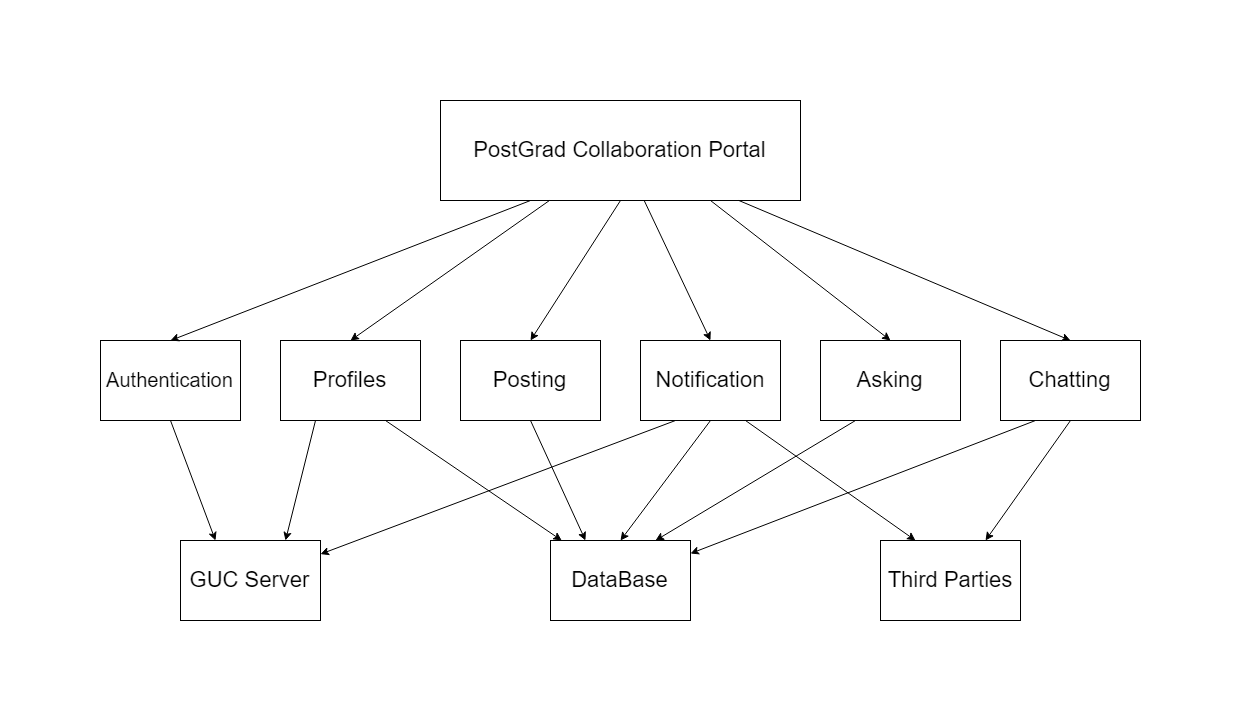

The diagram above was exported from draw.io. Its source (the exported page's mxGraphModel, read from the mxfile embedded in the PNG):
<mxGraphModel dx="1478" dy="624" grid="1" gridSize="10" guides="1" tooltips="1" connect="1" arrows="1" fold="1" page="0" pageScale="1" pageWidth="850" pageHeight="1100" math="0" shadow="0">
  <root>
    <mxCell id="0" />
    <mxCell id="1" parent="0" />
    <mxCell id="AfFurhAtlyAk0VTBWh9e-1" value="&lt;font style=&quot;font-size: 22px&quot;&gt;PostGrad Collaboration Portal&lt;/font&gt;" style="rounded=0;whiteSpace=wrap;html=1;" parent="1" vertex="1">
      <mxGeometry x="220" y="80" width="360" height="100" as="geometry" />
    </mxCell>
    <mxCell id="AfFurhAtlyAk0VTBWh9e-8" value="&lt;font style=&quot;font-size: 22px&quot;&gt;Third Parties&lt;/font&gt;" style="rounded=0;whiteSpace=wrap;html=1;" parent="1" vertex="1">
      <mxGeometry x="660" y="520" width="140" height="80" as="geometry" />
    </mxCell>
    <mxCell id="AfFurhAtlyAk0VTBWh9e-9" value="&lt;font style=&quot;font-size: 22px&quot;&gt;Profiles&lt;/font&gt;" style="rounded=0;whiteSpace=wrap;html=1;" parent="1" vertex="1">
      <mxGeometry x="60" y="320" width="140" height="80" as="geometry" />
    </mxCell>
    <mxCell id="AfFurhAtlyAk0VTBWh9e-10" value="&lt;font style=&quot;font-size: 22px&quot;&gt;Posting&lt;/font&gt;" style="rounded=0;whiteSpace=wrap;html=1;" parent="1" vertex="1">
      <mxGeometry x="240" y="320" width="140" height="80" as="geometry" />
    </mxCell>
    <mxCell id="AfFurhAtlyAk0VTBWh9e-11" value="&lt;font style=&quot;font-size: 22px&quot;&gt;Notification&lt;/font&gt;" style="rounded=0;whiteSpace=wrap;html=1;" parent="1" vertex="1">
      <mxGeometry x="420" y="320" width="140" height="80" as="geometry" />
    </mxCell>
    <mxCell id="AfFurhAtlyAk0VTBWh9e-12" value="&lt;font style=&quot;font-size: 22px&quot;&gt;Asking&lt;/font&gt;" style="rounded=0;whiteSpace=wrap;html=1;" parent="1" vertex="1">
      <mxGeometry x="600" y="320" width="140" height="80" as="geometry" />
    </mxCell>
    <mxCell id="AfFurhAtlyAk0VTBWh9e-13" value="&lt;span style=&quot;font-size: 22px&quot;&gt;Chatting&lt;/span&gt;" style="rounded=0;whiteSpace=wrap;html=1;" parent="1" vertex="1">
      <mxGeometry x="780" y="320" width="140" height="80" as="geometry" />
    </mxCell>
    <mxCell id="AfFurhAtlyAk0VTBWh9e-15" value="&lt;font style=&quot;font-size: 22px&quot;&gt;GUC Server&lt;/font&gt;" style="rounded=0;whiteSpace=wrap;html=1;" parent="1" vertex="1">
      <mxGeometry x="-40" y="520" width="140" height="80" as="geometry" />
    </mxCell>
    <mxCell id="AfFurhAtlyAk0VTBWh9e-16" value="&lt;font style=&quot;font-size: 20px&quot;&gt;Authentication&lt;/font&gt;" style="rounded=0;whiteSpace=wrap;html=1;" parent="1" vertex="1">
      <mxGeometry x="-120" y="320" width="140" height="80" as="geometry" />
    </mxCell>
    <mxCell id="AfFurhAtlyAk0VTBWh9e-17" value="&lt;font style=&quot;font-size: 22px&quot;&gt;DataBase&lt;/font&gt;" style="rounded=0;whiteSpace=wrap;html=1;" parent="1" vertex="1">
      <mxGeometry x="330" y="520" width="140" height="80" as="geometry" />
    </mxCell>
    <mxCell id="AfFurhAtlyAk0VTBWh9e-18" value="" style="endArrow=classic;html=1;entryX=0.5;entryY=0;entryDx=0;entryDy=0;" parent="1" source="AfFurhAtlyAk0VTBWh9e-1" target="AfFurhAtlyAk0VTBWh9e-13" edge="1">
      <mxGeometry width="50" height="50" relative="1" as="geometry">
        <mxPoint x="730" y="230" as="sourcePoint" />
        <mxPoint x="780" y="180" as="targetPoint" />
      </mxGeometry>
    </mxCell>
    <mxCell id="AfFurhAtlyAk0VTBWh9e-19" value="" style="endArrow=classic;html=1;entryX=0.5;entryY=0;entryDx=0;entryDy=0;exitX=0.75;exitY=1;exitDx=0;exitDy=0;" parent="1" source="AfFurhAtlyAk0VTBWh9e-1" target="AfFurhAtlyAk0VTBWh9e-12" edge="1">
      <mxGeometry width="50" height="50" relative="1" as="geometry">
        <mxPoint x="439.92105263157896" y="200" as="sourcePoint" />
        <mxPoint x="771.5" y="340" as="targetPoint" />
      </mxGeometry>
    </mxCell>
    <mxCell id="AfFurhAtlyAk0VTBWh9e-20" value="" style="endArrow=classic;html=1;entryX=0.5;entryY=0;entryDx=0;entryDy=0;exitX=0.5;exitY=1;exitDx=0;exitDy=0;" parent="1" source="AfFurhAtlyAk0VTBWh9e-1" target="AfFurhAtlyAk0VTBWh9e-10" edge="1">
      <mxGeometry width="50" height="50" relative="1" as="geometry">
        <mxPoint x="210" y="210" as="sourcePoint" />
        <mxPoint x="390" y="350" as="targetPoint" />
      </mxGeometry>
    </mxCell>
    <mxCell id="AfFurhAtlyAk0VTBWh9e-21" value="" style="endArrow=classic;html=1;entryX=0.5;entryY=0;entryDx=0;entryDy=0;" parent="1" source="AfFurhAtlyAk0VTBWh9e-1" target="AfFurhAtlyAk0VTBWh9e-11" edge="1">
      <mxGeometry width="50" height="50" relative="1" as="geometry">
        <mxPoint x="390" y="190" as="sourcePoint" />
        <mxPoint x="570" y="330" as="targetPoint" />
      </mxGeometry>
    </mxCell>
    <mxCell id="AfFurhAtlyAk0VTBWh9e-22" value="" style="endArrow=classic;html=1;entryX=0.5;entryY=0;entryDx=0;entryDy=0;exitX=0.25;exitY=1;exitDx=0;exitDy=0;" parent="1" source="AfFurhAtlyAk0VTBWh9e-1" target="AfFurhAtlyAk0VTBWh9e-16" edge="1">
      <mxGeometry width="50" height="50" relative="1" as="geometry">
        <mxPoint x="-110" y="240" as="sourcePoint" />
        <mxPoint x="70" y="380" as="targetPoint" />
      </mxGeometry>
    </mxCell>
    <mxCell id="AfFurhAtlyAk0VTBWh9e-23" value="" style="endArrow=classic;html=1;entryX=0.5;entryY=0;entryDx=0;entryDy=0;" parent="1" source="AfFurhAtlyAk0VTBWh9e-1" target="AfFurhAtlyAk0VTBWh9e-9" edge="1">
      <mxGeometry width="50" height="50" relative="1" as="geometry">
        <mxPoint x="70" y="230" as="sourcePoint" />
        <mxPoint x="250" y="370" as="targetPoint" />
      </mxGeometry>
    </mxCell>
    <mxCell id="AfFurhAtlyAk0VTBWh9e-24" value="" style="endArrow=classic;html=1;entryX=0.75;entryY=0;entryDx=0;entryDy=0;exitX=0.5;exitY=1;exitDx=0;exitDy=0;" parent="1" source="AfFurhAtlyAk0VTBWh9e-13" target="AfFurhAtlyAk0VTBWh9e-8" edge="1">
      <mxGeometry width="50" height="50" relative="1" as="geometry">
        <mxPoint x="489.92105263157896" y="380" as="sourcePoint" />
        <mxPoint x="821.5" y="520" as="targetPoint" />
      </mxGeometry>
    </mxCell>
    <mxCell id="AfFurhAtlyAk0VTBWh9e-25" value="" style="endArrow=classic;html=1;entryX=0.25;entryY=0;entryDx=0;entryDy=0;exitX=0.75;exitY=1;exitDx=0;exitDy=0;" parent="1" source="AfFurhAtlyAk0VTBWh9e-11" target="AfFurhAtlyAk0VTBWh9e-8" edge="1">
      <mxGeometry width="50" height="50" relative="1" as="geometry">
        <mxPoint x="860" y="410" as="sourcePoint" />
        <mxPoint x="785" y="530" as="targetPoint" />
      </mxGeometry>
    </mxCell>
    <mxCell id="AfFurhAtlyAk0VTBWh9e-26" value="" style="endArrow=classic;html=1;entryX=0.25;entryY=0;entryDx=0;entryDy=0;exitX=0.5;exitY=1;exitDx=0;exitDy=0;" parent="1" source="AfFurhAtlyAk0VTBWh9e-16" target="AfFurhAtlyAk0VTBWh9e-15" edge="1">
      <mxGeometry width="50" height="50" relative="1" as="geometry">
        <mxPoint x="500" y="410" as="sourcePoint" />
        <mxPoint x="715" y="530" as="targetPoint" />
      </mxGeometry>
    </mxCell>
    <mxCell id="AfFurhAtlyAk0VTBWh9e-27" value="" style="endArrow=classic;html=1;entryX=0.75;entryY=0;entryDx=0;entryDy=0;exitX=0.25;exitY=1;exitDx=0;exitDy=0;" parent="1" source="AfFurhAtlyAk0VTBWh9e-9" target="AfFurhAtlyAk0VTBWh9e-15" edge="1">
      <mxGeometry width="50" height="50" relative="1" as="geometry">
        <mxPoint x="-40" y="410" as="sourcePoint" />
        <mxPoint x="15" y="530" as="targetPoint" />
      </mxGeometry>
    </mxCell>
    <mxCell id="AfFurhAtlyAk0VTBWh9e-28" value="" style="endArrow=classic;html=1;exitX=0.75;exitY=1;exitDx=0;exitDy=0;" parent="1" source="AfFurhAtlyAk0VTBWh9e-9" target="AfFurhAtlyAk0VTBWh9e-17" edge="1">
      <mxGeometry width="50" height="50" relative="1" as="geometry">
        <mxPoint x="140" y="410" as="sourcePoint" />
        <mxPoint x="85" y="530" as="targetPoint" />
      </mxGeometry>
    </mxCell>
    <mxCell id="AfFurhAtlyAk0VTBWh9e-29" value="" style="endArrow=classic;html=1;exitX=0.5;exitY=1;exitDx=0;exitDy=0;entryX=0.25;entryY=0;entryDx=0;entryDy=0;" parent="1" source="AfFurhAtlyAk0VTBWh9e-10" target="AfFurhAtlyAk0VTBWh9e-17" edge="1">
      <mxGeometry width="50" height="50" relative="1" as="geometry">
        <mxPoint x="175" y="410" as="sourcePoint" />
        <mxPoint x="351.25" y="530" as="targetPoint" />
      </mxGeometry>
    </mxCell>
    <mxCell id="AfFurhAtlyAk0VTBWh9e-30" value="" style="endArrow=classic;html=1;exitX=0.5;exitY=1;exitDx=0;exitDy=0;entryX=0.5;entryY=0;entryDx=0;entryDy=0;" parent="1" source="AfFurhAtlyAk0VTBWh9e-11" target="AfFurhAtlyAk0VTBWh9e-17" edge="1">
      <mxGeometry width="50" height="50" relative="1" as="geometry">
        <mxPoint x="320" y="410" as="sourcePoint" />
        <mxPoint x="375" y="530" as="targetPoint" />
      </mxGeometry>
    </mxCell>
    <mxCell id="AfFurhAtlyAk0VTBWh9e-31" value="" style="endArrow=classic;html=1;exitX=0.25;exitY=1;exitDx=0;exitDy=0;entryX=0.75;entryY=0;entryDx=0;entryDy=0;" parent="1" source="AfFurhAtlyAk0VTBWh9e-12" target="AfFurhAtlyAk0VTBWh9e-17" edge="1">
      <mxGeometry width="50" height="50" relative="1" as="geometry">
        <mxPoint x="465" y="410" as="sourcePoint" />
        <mxPoint x="450" y="460" as="targetPoint" />
      </mxGeometry>
    </mxCell>
    <mxCell id="AfFurhAtlyAk0VTBWh9e-32" value="" style="endArrow=classic;html=1;exitX=0.25;exitY=1;exitDx=0;exitDy=0;" parent="1" source="AfFurhAtlyAk0VTBWh9e-13" target="AfFurhAtlyAk0VTBWh9e-17" edge="1">
      <mxGeometry width="50" height="50" relative="1" as="geometry">
        <mxPoint x="645" y="410" as="sourcePoint" />
        <mxPoint x="445" y="530" as="targetPoint" />
      </mxGeometry>
    </mxCell>
    <mxCell id="AfFurhAtlyAk0VTBWh9e-33" value="" style="endArrow=classic;html=1;exitX=0.25;exitY=1;exitDx=0;exitDy=0;" parent="1" source="AfFurhAtlyAk0VTBWh9e-11" target="AfFurhAtlyAk0VTBWh9e-15" edge="1">
      <mxGeometry width="50" height="50" relative="1" as="geometry">
        <mxPoint x="465" y="410" as="sourcePoint" />
        <mxPoint x="410" y="530" as="targetPoint" />
      </mxGeometry>
    </mxCell>
  </root>
</mxGraphModel>